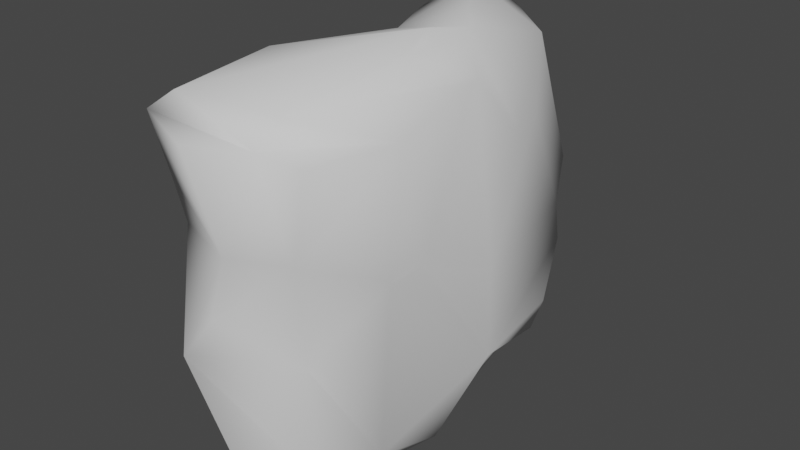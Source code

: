 # Source: Cailloux_2.blend  (saved by Blender 2.82.7; exported with 4.5.12 LTS)
import bpy
from mathutils import Matrix  # noqa: F401  (used for matrix-valued properties, if any)

bpy.ops.wm.read_factory_settings(use_empty=True)
scene = bpy.context.scene
scene.name = 'Scene'

# ---- collections
col_collection = bpy.data.collections.new('Collection'); scene.collection.children.link(col_collection)

# ---- world
world_world = bpy.data.worlds.new('World'); scene.world = world_world
world_world.use_nodes = True; world_world.node_tree.nodes.clear()
_N = world_world.node_tree.nodes; _L = world_world.node_tree.links
n0 = _N.new('ShaderNodeOutputWorld'); n0.name = 'World Output'; n0.location = (300, 300)
n1 = _N.new('ShaderNodeBackground'); n1.name = 'Background'; n1.location = (10, 300)
n1.inputs[0].default_value = (0.05088, 0.05088, 0.05088, 1.0)
_L.new(n1.outputs[0], n0.inputs[0])
n0.is_active_output = True
world_world.color = (0.05088, 0.05088, 0.05088)
world_world.use_sun_shadow = False
world_world.sun_shadow_jitter_overblur = 0.0

# ---- meshes
me_cube_002 = bpy.data.meshes.new('Cube.002')
me_cube_002.from_pydata([(-0.4081, 1.171, 1.789), (-0.487, -1.037, -1.728), (-0.6646, -1.828, 0.9723), (-0.6131, -0.7883, 1.739), (-0.4701, 0.8089, -1.732), (-0.5599, 0.9807, -1.61), (-0.5554, 1.045, 1.661), (0.501, -0.7332, -1.845), (0.5046, -1.78, 1.718), (0.4738, -2.012, 1.532), (0.4452, 0.9001, -1.551), (0.4917, 1.559, -1.579), (-0.544, -1.983, -0.5435), (-0.6642, -0.8834, -0.2821), (-0.4402, 0.5869, 1.595), (-0.8231, 0.7056, 1.067), (-0.8085, 0.08998, 1.002), (-0.8949, -0.3018, 0.987), (-0.7584, 0.8672, -0.2949), (0.09966, 2.041, -0.8676), (1.01, 0.07814, -0.926), (0.2985, 0.5838, 1.906), (0.4857, -0.1432, 1.953), (0.5555, -0.4756, 1.838), (0.8369, 0.5929, 0.9797), (0.4324, -1.568, -0.4572), (0.7631, -0.9369, 0.1504), (-0.1929, -1.956, -0.09358), (0.02399, -1.972, 0.5409), (0.7997, 0.3566, -0.2733), (0.6765, -0.4385, 0.06178), (-0.7105, -0.8057, 0.8054), (-0.9038, -0.295, -0.5767), (-0.7083, 0.07735, -0.1177), (-0.8835, -0.05556, -0.7278), (-0.6855, 0.4481, 0.5483), (-0.6853, 0.6922, 0.03381), (-0.5605, 1.783, 0.2986), (-0.3774, 2.023, -0.3308), (0.09606, 2.157, 0.6851), (0.257, 2.024, 0.6639), (-0.5265, -1.581, -1.779), (-0.58, -1.665, -1.456), (-0.8497, -1.85, 1.47), (-0.5527, 1.679, -1.507), (-0.449, 1.521, 1.51), (0.5183, -1.525, -1.607), (1.021, -1.15, 1.467), (0.7282, -1.812, 1.396), (0.5397, 0.9436, -1.475), (0.4354, 1.529, 1.507), (-0.5111, 0.2341, -1.83), (-0.6996, 0.1436, -1.633), (-0.6184, -0.4154, -1.662), (-0.635, -1.643, -0.2249), (-0.5916, -1.774, 0.5663), (-0.8563, -1.584, -0.9202), (-0.9088, -0.9385, 1.423), (-0.5231, 2.013, 0.1623), (-0.8006, 1.856, 0.006491), (-0.8546, 1.548, 0.159), (-0.4022, 1.589, -1.722), (0.043, 1.939, -1.34), (-0.1135, 1.291, 1.923), (-0.0001224, 1.743, 1.651), (0.6844, 1.124, 0.9334), (0.8135, 1.242, -0.9866), (0.5962, 1.781, 0.2746), (0.5966, 1.712, -0.1782), (0.5984, 1.783, -0.6049), (0.6034, -0.1314, -1.733), (0.7412, -0.3164, -1.701), (0.5866, -0.8698, -1.656), (0.6522, 0.1456, 1.921), (0.897, -0.06518, 1.612), (0.4485, -1.669, 0.4937), (0.2486, -1.559, -1.786), (-0.05747, -1.913, -1.49), (-0.5815, -1.793, 1.667), (-0.2086, -2.098, 1.436), (-0.1006, -0.242, -1.781)], [], [(63, 21, 50, 64), (23, 22, 3, 78, 8), (58, 37, 39), (47, 8, 9, 48), (62, 19, 69, 66), (49, 10, 11), (56, 52, 53, 1, 41, 42), (34, 18, 5, 52), (28, 55, 12, 27), (54, 55, 2, 31, 13), (11, 10, 4, 61), (63, 64, 45, 0), (40, 39, 64, 50), (10, 49, 70), (20, 71, 70), (75, 26, 47, 48), (76, 77, 42, 41), (53, 80, 70, 7, 1), (27, 25, 75, 28), (12, 46, 25, 27), (47, 26, 30, 74), (20, 26, 72, 71), (21, 63, 0, 6, 14), (34, 32, 33, 35, 36, 18), (58, 39, 40, 67, 68, 38), (64, 39, 37, 45), (76, 7, 71, 72, 46), (67, 40, 50, 65), (5, 44, 61, 4, 51, 52), (51, 80, 53, 52), (12, 55, 54), (17, 57, 3, 14), (5, 18, 36, 59, 44), (61, 62, 11), (71, 7, 70), (70, 80, 51, 4, 10), (72, 25, 46), (3, 57, 43, 78), (79, 43, 2, 55, 28), (56, 42, 77, 12), (29, 20, 66, 69, 68), (76, 41, 1, 7), (23, 74, 73, 22), (74, 23, 8, 47), (19, 38, 68, 69), (65, 50, 21, 73, 74, 24), (59, 60, 37, 58), (6, 0, 45, 37, 60, 15), (44, 59, 58, 38, 19, 62, 61), (33, 13, 31, 17, 16, 35), (79, 9, 8, 78, 43), (22, 73, 21, 14, 3), (57, 17, 31, 2, 43), (16, 17, 14, 6, 15), (16, 15, 60, 59, 36, 35), (77, 76, 46, 12), (26, 75, 25, 72), (48, 9, 79, 28, 75), (33, 32, 56, 54, 13), (67, 65, 24, 29, 68), (20, 29, 30, 26), (29, 24, 74, 30), (56, 12, 54), (66, 20, 70, 49, 11), (11, 62, 66), (32, 34, 52, 56)])
me_cube_002.polygons.foreach_set('use_smooth', [True] * 66)
_uv = me_cube_002.uv_layers.new(name='UVMap')
_uv.uv.foreach_set('vector', [0.7632, 0.5447, 0.7, 0.582, 0.6848, 0.5181, 0.7491, 0.5161, 0.6554, 0.6671, 0.6806, 0.6376, 0.8199, 0.7263, 0.8093, 0.7378, 0.6892, 0.7325, 0.511, 0.3085, 0.5342, 0.2916, 0.553, 0.386, 0.641, 0.7203, 0.6892, 0.7325, 0.6982, 0.738, 0.6705, 0.7337, 0.406, 0.3837, 0.4321, 0.3904, 0.4487, 0.4641, 0.3669, 0.5271, 0.3519, 0.53, 0.347, 0.5476, 0.3344, 0.5222, 0.4176, 0.9795, 0.1566, 0.6167, 0.1459, 0.6506, 0.1603, 0.6923, 0.1819, 0.726, 0.1758, 0.7321, 0.4346, 0.1192, 0.4771, 0.1875, 0.1659, 0.5626, 0.1566, 0.6167, 0.5426, 0.8715, 0.542, 0.9494, 0.4538, 0.9385, 0.4877, 0.9025, 0.4793, 0.968, 0.542, 0.9494, 0.5696, 0.9491, 0.5686, 0.05845, 0.4743, 0.9953, 0.3168, 0.5191, 0.347, 0.5476, 0.184, 0.5734, 0.2, 0.5247, 0.7632, 0.5447, 0.7491, 0.5161, 0.8143, 0.5238, 0.8024, 0.5509, 0.543, 0.4077, 0.7353, 0.5021, 0.7491, 0.5161, 0.6848, 0.5181, 0.347, 0.5476, 0.3688, 0.5419, 0.3483, 0.6349, 0.4308, 0.6165, 0.3613, 0.651, 0.3483, 0.6349, 0.5416, 0.7945, 0.5166, 0.7003, 0.641, 0.7203, 0.6705, 0.7337, 0.2862, 0.7265, 0.2401, 0.7411, 0.1758, 0.7321, 0.1819, 0.726, 0.1459, 0.6506, 0.2392, 0.6411, 0.3483, 0.6349, 0.3324, 0.6839, 0.1839, 0.6806, 0.4877, 0.9025, 0.4627, 0.7806, 0.5416, 0.7945, 0.5426, 0.8715, 0.4538, 0.9385, 0.3244, 0.7287, 0.4627, 0.7806, 0.4877, 0.9025, 0.6176, 0.7285, 0.5166, 0.7003, 0.5055, 0.6609, 0.6251, 0.6251, 0.4308, 0.6165, 0.4877, 0.6983, 0.3579, 0.699, 0.3613, 0.651, 0.7, 0.582, 0.7632, 0.5447, 0.8024, 0.5509, 0.8295, 0.5584, 0.825, 0.5888, 0.4346, 0.1192, 0.4527, 0.1007, 0.49, 0.1289, 0.5478, 0.1557, 0.5021, 0.1765, 0.4771, 0.1875, 0.511, 0.3085, 0.553, 0.386, 0.543, 0.4077, 0.5238, 0.4792, 0.4851, 0.4633, 0.473, 0.3264, 0.7491, 0.5161, 0.5846, 0.3927, 0.5342, 0.2916, 0.8143, 0.5238, 0.2862, 0.7265, 0.3324, 0.6839, 0.3613, 0.651, 0.3436, 0.7199, 0.3244, 0.7287, 0.5238, 0.4792, 0.543, 0.4077, 0.6848, 0.5181, 0.593, 0.5193, 0.1659, 0.5626, 0.1817, 0.5177, 0.2, 0.5247, 0.184, 0.5734, 0.1851, 0.6102, 0.1566, 0.6167, 0.1851, 0.6102, 0.2392, 0.6411, 0.1459, 0.6506, 0.1566, 0.6167, 0.4538, 0.9385, 0.542, 0.9494, 0.4793, 0.968, 0.8746, 0.6593, 0.861, 0.7056, 0.8336, 0.6922, 0.825, 0.5888, 0.1659, 0.5626, 0.4771, 0.1875, 0.5021, 0.1765, 0.4999, 0.2728, 0.1817, 0.5177, 0.2, 0.5247, 0.2564, 0.5064, 0.3168, 0.5191, 0.3613, 0.651, 0.3324, 0.6839, 0.3483, 0.6349, 0.3483, 0.6349, 0.2392, 0.6411, 0.1851, 0.6102, 0.184, 0.5734, 0.347, 0.5476, 0.3579, 0.699, 0.4627, 0.7806, 0.3244, 0.7287, 0.6075, 0.9649, 0.5908, 0.9811, 0.5918, 0.9549, 0.6038, 0.9423, 0.6006, 0.93, 0.5918, 0.9549, 0.5696, 0.9491, 0.542, 0.9494, 0.5426, 0.8715, 0.4176, 0.9795, 0.1758, 0.7321, 0.2401, 0.7411, 0.4538, 0.9385, 0.4778, 0.5957, 0.4308, 0.6165, 0.4074, 0.5124, 0.4487, 0.4641, 0.4851, 0.4633, 0.2862, 0.7265, 0.1819, 0.726, 0.1839, 0.6806, 0.3324, 0.6839, 0.6554, 0.6671, 0.6251, 0.6251, 0.6632, 0.6134, 0.6806, 0.6376, 0.6251, 0.6251, 0.6554, 0.6671, 0.6892, 0.7325, 0.641, 0.7203, 0.4321, 0.3904, 0.473, 0.3264, 0.4851, 0.4633, 0.4487, 0.4641, 0.593, 0.5193, 0.6848, 0.5181, 0.7, 0.582, 0.6632, 0.6134, 0.6251, 0.6251, 0.5803, 0.5725, 0.4999, 0.2728, 0.5137, 0.2456, 0.5342, 0.2916, 0.511, 0.3085, 0.8295, 0.5584, 0.8024, 0.5509, 0.8143, 0.5238, 0.5342, 0.2916, 0.5137, 0.2456, 0.8694, 0.5795, 0.1817, 0.5177, 0.4999, 0.2728, 0.511, 0.3085, 0.473, 0.3264, 0.2338, 0.5018, 0.2564, 0.5064, 0.2, 0.5247, 0.49, 0.1289, 0.479, 0.0506, 0.5686, 0.05845, 0.5837, 0.09964, 0.586, 0.1302, 0.5478, 0.1557, 0.7776, 0.7441, 0.6982, 0.738, 0.6892, 0.7325, 0.6038, 0.9423, 0.5918, 0.9549, 0.6806, 0.6376, 0.6632, 0.6134, 0.7, 0.582, 0.825, 0.5888, 0.8336, 0.6922, 0.861, 0.7056, 0.5837, 0.09964, 0.5577, 0.9909, 0.5696, 0.9491, 0.5918, 0.9549, 0.8731, 0.618, 0.8746, 0.6593, 0.825, 0.5888, 0.8295, 0.5584, 0.8694, 0.5795, 0.586, 0.1302, 0.5928, 0.1762, 0.5137, 0.2456, 0.4999, 0.2728, 0.5021, 0.1765, 0.5478, 0.1557, 0.2401, 0.7411, 0.2862, 0.7265, 0.3244, 0.7287, 0.4538, 0.9385, 0.5166, 0.7003, 0.5416, 0.7945, 0.4627, 0.7806, 0.3579, 0.699, 0.6705, 0.7337, 0.6982, 0.738, 0.5784, 0.8636, 0.5426, 0.8715, 0.5416, 0.7945, 0.49, 0.1289, 0.4527, 0.1007, 0.4298, 0.9729, 0.4793, 0.968, 0.479, 0.0506, 0.5238, 0.4792, 0.5943, 0.5203, 0.5803, 0.5725, 0.4778, 0.5957, 0.4851, 0.4633, 0.4308, 0.6165, 0.4778, 0.5957, 0.5055, 0.6609, 0.4877, 0.6983, 0.4778, 0.5957, 0.5803, 0.5725, 0.6251, 0.6251, 0.5055, 0.6609, 0.4298, 0.9729, 0.4538, 0.9385, 0.4793, 0.968, 0.4074, 0.5124, 0.4308, 0.6165, 0.3483, 0.6349, 0.3519, 0.53, 0.3344, 0.5222, 0.3168, 0.5191, 0.406, 0.3837, 0.3669, 0.5271, 0.4527, 0.1007, 0.4346, 0.1192, 0.1566, 0.6167, 0.4176, 0.9795])
me_cube_002.use_remesh_fix_poles = True
me_cube_002.use_remesh_preserve_attributes = False
me_cube_002.use_mirror_vertex_groups = False
me_cube_002.update()

# ---- objects
ob_cube = bpy.data.objects.new('Cube', me_cube_002)

# ---- transforms, parenting, visibility, modifiers, constraints
ob_cube.location = (0.0, 0.0, 0.0)
ob_cube.lineart.crease_threshold = 0.0
_m = ob_cube.modifiers.new('Bevel', 'BEVEL')
_m.width = 0.06
_m.width_pct = 0.06
_m.limit_method = 'WEIGHT'
_m.harden_normals = True

# ---- collection membership
col_collection.objects.link(ob_cube)

# ---- scene / render settings (as saved in the file)
scene.frame_start = 1; scene.frame_end = 250; scene.frame_set(1)
scene.render.engine = 'BLENDER_EEVEE_NEXT'
scene.cycles.use_denoising = False
scene.cycles.samples = 128
scene.cycles.sampling_pattern = 'TABULATED_SOBOL'
scene.cycles.use_adaptive_sampling = False
scene.cycles.use_light_tree = False
scene.view_settings.view_transform = 'Filmic'
bpy.context.view_layer.update()

# ---- added for rendering (the .blend has no active camera and no usable light): camera, sun
cam_auto = bpy.data.cameras.new('AutoCamera')
cam_auto.lens = 50.0
cam_auto.sensor_width = 36.0
cam_auto.clip_end = 1000.0
ob_auto_camera = bpy.data.objects.new('AutoCamera', cam_auto)
scene.collection.objects.link(ob_auto_camera)
ob_auto_camera.location = (5.58711, -6.61914, 4.47669)
ob_auto_camera.rotation_euler = (1.09748, -7.21219e-08, 0.694738)
scene.camera = ob_auto_camera
light_auto_sun = bpy.data.lights.new('AutoSun', 'SUN')
light_auto_sun.energy = 3.0
light_auto_sun.angle = 0.0523599
ob_auto_sun = bpy.data.objects.new('AutoSun', light_auto_sun)
scene.collection.objects.link(ob_auto_sun)
ob_auto_sun.rotation_euler = (0.872665, 0.174533, 0.523599)
bpy.context.view_layer.update()

